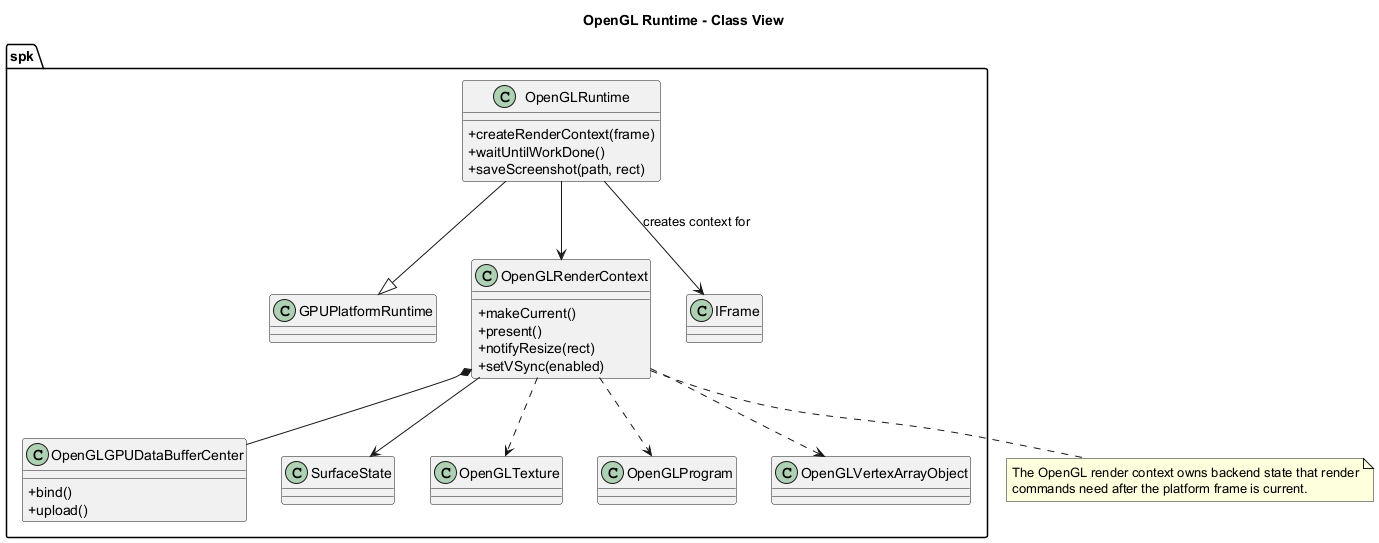

The diagram above was rendered by PlantUML. Its source (embedded in the PNG):
@startuml
title OpenGL Runtime - Class View

skinparam classAttributeIconSize 0

namespace spk {
	class GPUPlatformRuntime
	class OpenGLRuntime {
		+ createRenderContext(frame)
		+ waitUntilWorkDone()
		+ saveScreenshot(path, rect)
	}

	class OpenGLRenderContext {
		+ makeCurrent()
		+ present()
		+ notifyResize(rect)
		+ setVSync(enabled)
	}

	class OpenGLGPUDataBufferCenter {
		+ bind()
		+ upload()
	}

	class IFrame
	class SurfaceState
	class OpenGLTexture
	class OpenGLProgram
	class OpenGLVertexArrayObject
}

spk.OpenGLRuntime --|> spk.GPUPlatformRuntime
spk.OpenGLRuntime --> spk.IFrame : creates context for
spk.OpenGLRuntime --> spk.OpenGLRenderContext
spk.OpenGLRenderContext --> spk.SurfaceState
spk.OpenGLRenderContext *-- spk.OpenGLGPUDataBufferCenter
spk.OpenGLRenderContext ..> spk.OpenGLTexture
spk.OpenGLRenderContext ..> spk.OpenGLProgram
spk.OpenGLRenderContext ..> spk.OpenGLVertexArrayObject

note bottom of spk.OpenGLRenderContext
The OpenGL render context owns backend state that render
commands need after the platform frame is current.
end note

@enduml